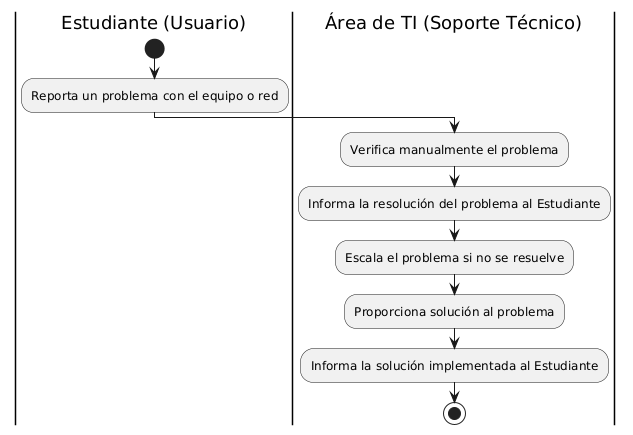

The diagram above was rendered by PlantUML. Its source (embedded in the PNG):
@startuml
|Estudiante (Usuario)|
start
:Reporta un problema con el equipo o red;

|Área de TI (Soporte Técnico)|
:Verifica manualmente el problema;
:Informa la resolución del problema al Estudiante;

|Área de TI (Soporte Técnico)|
:Escala el problema si no se resuelve;
:Proporciona solución al problema;

|Área de TI (Soporte Técnico)|
:Informa la solución implementada al Estudiante;
stop
@enduml